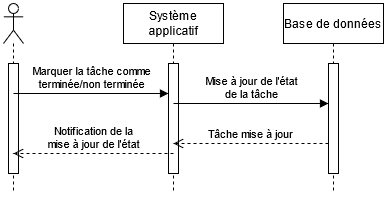

The diagram above was exported from draw.io. Its source (the exported page's mxGraphModel, read from the mxfile embedded in the PNG):
<mxGraphModel dx="455" dy="451" grid="1" gridSize="10" guides="1" tooltips="1" connect="1" arrows="1" fold="1" page="1" pageScale="1" pageWidth="827" pageHeight="1169" math="0" shadow="0">
  <root>
    <mxCell id="0" />
    <mxCell id="1" parent="0" />
    <mxCell id="Ksz7eC54WDZfMrXp4snT-1" value="" style="shape=umlLifeline;participant=umlActor;perimeter=lifelinePerimeter;whiteSpace=wrap;html=1;container=1;collapsible=0;recursiveResize=0;verticalAlign=top;spacingTop=36;outlineConnect=0;" vertex="1" parent="1">
      <mxGeometry x="230" y="110" width="20" height="190" as="geometry" />
    </mxCell>
    <mxCell id="Ksz7eC54WDZfMrXp4snT-2" value="" style="html=1;points=[];perimeter=orthogonalPerimeter;" vertex="1" parent="Ksz7eC54WDZfMrXp4snT-1">
      <mxGeometry x="5" y="60" width="10" height="110" as="geometry" />
    </mxCell>
    <mxCell id="Ksz7eC54WDZfMrXp4snT-3" value="&lt;div&gt;Marquer la tâche comme&lt;/div&gt;&lt;div&gt;terminée/non terminée&lt;br&gt;&lt;/div&gt;" style="html=1;verticalAlign=bottom;endArrow=block;" edge="1" parent="Ksz7eC54WDZfMrXp4snT-1" target="Ksz7eC54WDZfMrXp4snT-5">
      <mxGeometry width="80" relative="1" as="geometry">
        <mxPoint x="10" y="90" as="sourcePoint" />
        <mxPoint x="90" y="90" as="targetPoint" />
      </mxGeometry>
    </mxCell>
    <mxCell id="Ksz7eC54WDZfMrXp4snT-4" value="Système applicatif" style="shape=umlLifeline;perimeter=lifelinePerimeter;whiteSpace=wrap;html=1;container=1;collapsible=0;recursiveResize=0;outlineConnect=0;" vertex="1" parent="1">
      <mxGeometry x="350" y="110" width="100" height="190" as="geometry" />
    </mxCell>
    <mxCell id="Ksz7eC54WDZfMrXp4snT-5" value="" style="html=1;points=[];perimeter=orthogonalPerimeter;" vertex="1" parent="Ksz7eC54WDZfMrXp4snT-4">
      <mxGeometry x="45" y="60" width="10" height="110" as="geometry" />
    </mxCell>
    <mxCell id="Ksz7eC54WDZfMrXp4snT-11" value="&lt;div&gt;Mise à jour de l'état&lt;/div&gt;&lt;div&gt;de la tâche&lt;br&gt;&lt;/div&gt;" style="html=1;verticalAlign=bottom;endArrow=block;" edge="1" parent="Ksz7eC54WDZfMrXp4snT-4" target="Ksz7eC54WDZfMrXp4snT-8">
      <mxGeometry width="80" relative="1" as="geometry">
        <mxPoint x="50" y="100" as="sourcePoint" />
        <mxPoint x="130" y="100" as="targetPoint" />
      </mxGeometry>
    </mxCell>
    <mxCell id="Ksz7eC54WDZfMrXp4snT-7" value="Base de données" style="shape=umlLifeline;perimeter=lifelinePerimeter;whiteSpace=wrap;html=1;container=1;collapsible=0;recursiveResize=0;outlineConnect=0;" vertex="1" parent="1">
      <mxGeometry x="510" y="110" width="100" height="190" as="geometry" />
    </mxCell>
    <mxCell id="Ksz7eC54WDZfMrXp4snT-8" value="" style="html=1;points=[];perimeter=orthogonalPerimeter;" vertex="1" parent="Ksz7eC54WDZfMrXp4snT-7">
      <mxGeometry x="45" y="60" width="10" height="110" as="geometry" />
    </mxCell>
    <mxCell id="Ksz7eC54WDZfMrXp4snT-12" value="Tâche mise à jour" style="html=1;verticalAlign=bottom;endArrow=open;dashed=1;endSize=8;" edge="1" parent="1" source="Ksz7eC54WDZfMrXp4snT-8" target="Ksz7eC54WDZfMrXp4snT-4">
      <mxGeometry relative="1" as="geometry">
        <mxPoint x="560" y="260" as="sourcePoint" />
        <mxPoint x="480" y="260" as="targetPoint" />
        <Array as="points">
          <mxPoint x="510" y="250" />
        </Array>
      </mxGeometry>
    </mxCell>
    <mxCell id="Ksz7eC54WDZfMrXp4snT-13" value="&lt;div&gt;Notification de la&lt;/div&gt;&lt;div&gt;mise à jour de l'état&lt;br&gt;&lt;/div&gt;" style="html=1;verticalAlign=bottom;endArrow=open;dashed=1;endSize=8;" edge="1" parent="1" target="Ksz7eC54WDZfMrXp4snT-1">
      <mxGeometry relative="1" as="geometry">
        <mxPoint x="400" y="260" as="sourcePoint" />
        <mxPoint x="320" y="260" as="targetPoint" />
      </mxGeometry>
    </mxCell>
  </root>
</mxGraphModel>